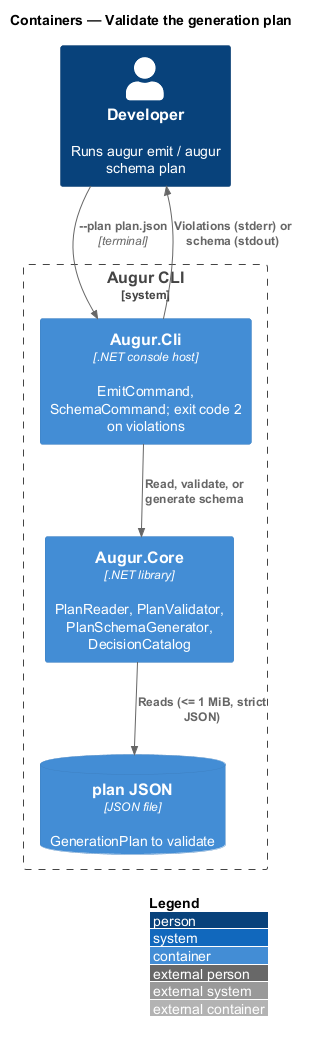

The diagram above was rendered by PlantUML. Its source (embedded in the PNG):
@startuml
!include <C4/C4_Container>
LAYOUT_WITH_LEGEND()
title Containers — Validate the generation plan

Person(dev, "Developer", "Runs augur emit / augur schema plan")
System_Boundary(augur, "Augur CLI") {
  Container(cli, "Augur.Cli", ".NET console host", "EmitCommand, SchemaCommand; exit code 2 on violations")
  Container(core, "Augur.Core", ".NET library", "PlanReader, PlanValidator, PlanSchemaGenerator, DecisionCatalog")
  ContainerDb(plan, "plan JSON", "JSON file", "GenerationPlan to validate")
}

Rel(dev, cli, "--plan plan.json", "terminal")
Rel(cli, core, "Read, validate, or generate schema")
Rel(core, plan, "Reads (<= 1 MiB, strict JSON)")
Rel(cli, dev, "Violations (stderr) or schema (stdout)")
@enduml